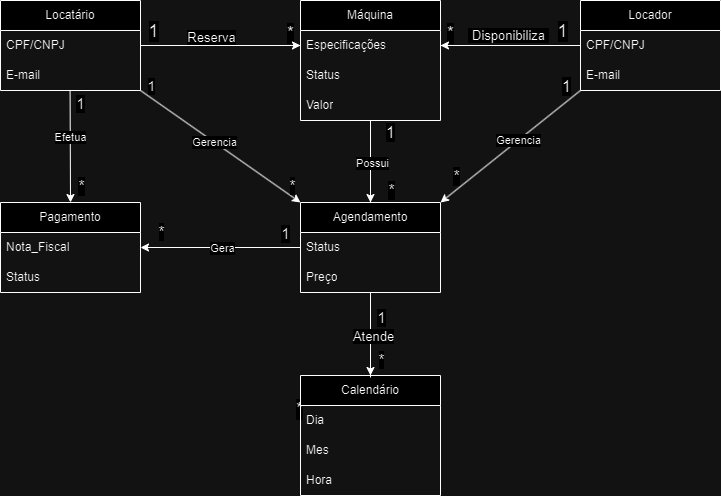

The diagram above was exported from draw.io. Its source (the exported page's mxGraphModel, read from the mxfile embedded in the PNG):
<mxGraphModel dx="934" dy="973" grid="1" gridSize="10" guides="1" tooltips="1" connect="1" arrows="1" fold="1" page="1" pageScale="1" pageWidth="827" pageHeight="1169" math="0" shadow="0">
  <root>
    <mxCell id="0" />
    <mxCell id="1" parent="0" />
    <mxCell id="u8Nk1GrVamjLBrWx-SGE-5" value="Locatário" style="swimlane;fontStyle=0;childLayout=stackLayout;horizontal=1;startSize=30;horizontalStack=0;resizeParent=1;resizeParentMax=0;resizeLast=0;collapsible=1;marginBottom=0;whiteSpace=wrap;html=1;" parent="1" vertex="1">
      <mxGeometry x="60" y="200" width="140" height="90" as="geometry" />
    </mxCell>
    <mxCell id="u8Nk1GrVamjLBrWx-SGE-6" value="CPF/CNPJ" style="text;strokeColor=none;fillColor=none;align=left;verticalAlign=middle;spacingLeft=4;spacingRight=4;overflow=hidden;points=[[0,0.5],[1,0.5]];portConstraint=eastwest;rotatable=0;whiteSpace=wrap;html=1;" parent="u8Nk1GrVamjLBrWx-SGE-5" vertex="1">
      <mxGeometry y="30" width="140" height="30" as="geometry" />
    </mxCell>
    <mxCell id="u8Nk1GrVamjLBrWx-SGE-7" value="E-mail" style="text;strokeColor=none;fillColor=none;align=left;verticalAlign=middle;spacingLeft=4;spacingRight=4;overflow=hidden;points=[[0,0.5],[1,0.5]];portConstraint=eastwest;rotatable=0;whiteSpace=wrap;html=1;" parent="u8Nk1GrVamjLBrWx-SGE-5" vertex="1">
      <mxGeometry y="60" width="140" height="30" as="geometry" />
    </mxCell>
    <mxCell id="u8Nk1GrVamjLBrWx-SGE-9" value="Locador" style="swimlane;fontStyle=0;childLayout=stackLayout;horizontal=1;startSize=30;horizontalStack=0;resizeParent=1;resizeParentMax=0;resizeLast=0;collapsible=1;marginBottom=0;whiteSpace=wrap;html=1;" parent="1" vertex="1">
      <mxGeometry x="640" y="200" width="140" height="90" as="geometry" />
    </mxCell>
    <mxCell id="u8Nk1GrVamjLBrWx-SGE-10" value="CPF/CNPJ" style="text;strokeColor=none;fillColor=none;align=left;verticalAlign=middle;spacingLeft=4;spacingRight=4;overflow=hidden;points=[[0,0.5],[1,0.5]];portConstraint=eastwest;rotatable=0;whiteSpace=wrap;html=1;" parent="u8Nk1GrVamjLBrWx-SGE-9" vertex="1">
      <mxGeometry y="30" width="140" height="30" as="geometry" />
    </mxCell>
    <mxCell id="u8Nk1GrVamjLBrWx-SGE-11" value="E-mail" style="text;strokeColor=none;fillColor=none;align=left;verticalAlign=middle;spacingLeft=4;spacingRight=4;overflow=hidden;points=[[0,0.5],[1,0.5]];portConstraint=eastwest;rotatable=0;whiteSpace=wrap;html=1;" parent="u8Nk1GrVamjLBrWx-SGE-9" vertex="1">
      <mxGeometry y="60" width="140" height="30" as="geometry" />
    </mxCell>
    <mxCell id="u8Nk1GrVamjLBrWx-SGE-27" value="" style="endArrow=none;html=1;rounded=0;exitX=1;exitY=0.5;exitDx=0;exitDy=0;entryX=0;entryY=0.5;entryDx=0;entryDy=0;" parent="1" source="u8Nk1GrVamjLBrWx-SGE-6" target="u8Nk1GrVamjLBrWx-SGE-58" edge="1">
      <mxGeometry width="50" height="50" relative="1" as="geometry">
        <mxPoint x="290" y="500" as="sourcePoint" />
        <mxPoint x="250" y="275" as="targetPoint" />
      </mxGeometry>
    </mxCell>
    <mxCell id="u8Nk1GrVamjLBrWx-SGE-46" value="1" style="edgeLabel;html=1;align=center;verticalAlign=middle;resizable=0;points=[];fontSize=18;" parent="u8Nk1GrVamjLBrWx-SGE-27" vertex="1" connectable="0">
      <mxGeometry x="-0.5429" y="1" relative="1" as="geometry">
        <mxPoint x="-24" y="-14" as="offset" />
      </mxGeometry>
    </mxCell>
    <mxCell id="u8Nk1GrVamjLBrWx-SGE-54" value="Reserva" style="edgeLabel;html=1;align=center;verticalAlign=middle;resizable=0;points=[];fontSize=13;" parent="u8Nk1GrVamjLBrWx-SGE-27" vertex="1" connectable="0">
      <mxGeometry x="-0.0519" relative="1" as="geometry">
        <mxPoint x="-5" y="-9" as="offset" />
      </mxGeometry>
    </mxCell>
    <mxCell id="dg8OuovaHCVJ2pLsqGc--9" value="*" style="edgeLabel;html=1;align=center;verticalAlign=middle;resizable=0;points=[];fontSize=18;" vertex="1" connectable="0" parent="u8Nk1GrVamjLBrWx-SGE-27">
      <mxGeometry x="0.8233" relative="1" as="geometry">
        <mxPoint x="4" y="-13" as="offset" />
      </mxGeometry>
    </mxCell>
    <mxCell id="u8Nk1GrVamjLBrWx-SGE-28" value="" style="endArrow=none;html=1;rounded=0;exitX=1;exitY=0.5;exitDx=0;exitDy=0;entryX=0;entryY=0.5;entryDx=0;entryDy=0;" parent="1" source="u8Nk1GrVamjLBrWx-SGE-58" target="u8Nk1GrVamjLBrWx-SGE-10" edge="1">
      <mxGeometry width="50" height="50" relative="1" as="geometry">
        <mxPoint x="580" y="275" as="sourcePoint" />
        <mxPoint x="560" y="330" as="targetPoint" />
      </mxGeometry>
    </mxCell>
    <mxCell id="u8Nk1GrVamjLBrWx-SGE-40" value="&amp;nbsp;Disponibiliza&amp;nbsp;" style="edgeLabel;html=1;align=center;verticalAlign=middle;resizable=0;points=[];fontSize=13;" parent="u8Nk1GrVamjLBrWx-SGE-28" vertex="1" connectable="0">
      <mxGeometry x="0.0333" y="-1" relative="1" as="geometry">
        <mxPoint x="-4" y="-12" as="offset" />
      </mxGeometry>
    </mxCell>
    <mxCell id="u8Nk1GrVamjLBrWx-SGE-47" value="1" style="edgeLabel;html=1;align=center;verticalAlign=middle;resizable=0;points=[];fontSize=18;" parent="u8Nk1GrVamjLBrWx-SGE-28" vertex="1" connectable="0">
      <mxGeometry x="0.56" y="-2" relative="1" as="geometry">
        <mxPoint x="12" y="-17" as="offset" />
      </mxGeometry>
    </mxCell>
    <mxCell id="u8Nk1GrVamjLBrWx-SGE-48" value="*" style="edgeLabel;html=1;align=center;verticalAlign=middle;resizable=0;points=[];fontSize=18;" parent="u8Nk1GrVamjLBrWx-SGE-28" vertex="1" connectable="0">
      <mxGeometry x="-0.26" y="-3" relative="1" as="geometry">
        <mxPoint x="-42" y="-16" as="offset" />
      </mxGeometry>
    </mxCell>
    <mxCell id="u8Nk1GrVamjLBrWx-SGE-30" value="Pagamento" style="swimlane;fontStyle=0;childLayout=stackLayout;horizontal=1;startSize=30;horizontalStack=0;resizeParent=1;resizeParentMax=0;resizeLast=0;collapsible=1;marginBottom=0;whiteSpace=wrap;html=1;" parent="1" vertex="1">
      <mxGeometry x="60" y="402" width="140" height="90" as="geometry" />
    </mxCell>
    <mxCell id="u8Nk1GrVamjLBrWx-SGE-32" value="Nota_Fiscal" style="text;strokeColor=none;fillColor=none;align=left;verticalAlign=middle;spacingLeft=4;spacingRight=4;overflow=hidden;points=[[0,0.5],[1,0.5]];portConstraint=eastwest;rotatable=0;whiteSpace=wrap;html=1;" parent="u8Nk1GrVamjLBrWx-SGE-30" vertex="1">
      <mxGeometry y="30" width="140" height="30" as="geometry" />
    </mxCell>
    <mxCell id="u8Nk1GrVamjLBrWx-SGE-33" value="Status" style="text;strokeColor=none;fillColor=none;align=left;verticalAlign=middle;spacingLeft=4;spacingRight=4;overflow=hidden;points=[[0,0.5],[1,0.5]];portConstraint=eastwest;rotatable=0;whiteSpace=wrap;html=1;" parent="u8Nk1GrVamjLBrWx-SGE-30" vertex="1">
      <mxGeometry y="60" width="140" height="30" as="geometry" />
    </mxCell>
    <mxCell id="dg8OuovaHCVJ2pLsqGc--19" style="edgeStyle=orthogonalEdgeStyle;rounded=0;orthogonalLoop=1;jettySize=auto;html=1;exitX=0.5;exitY=1;exitDx=0;exitDy=0;entryX=0.5;entryY=0;entryDx=0;entryDy=0;" edge="1" parent="1" source="u8Nk1GrVamjLBrWx-SGE-57" target="u8Nk1GrVamjLBrWx-SGE-77">
      <mxGeometry relative="1" as="geometry" />
    </mxCell>
    <mxCell id="u8Nk1GrVamjLBrWx-SGE-57" value="Máquina" style="swimlane;fontStyle=0;childLayout=stackLayout;horizontal=1;startSize=30;horizontalStack=0;resizeParent=1;resizeParentMax=0;resizeLast=0;collapsible=1;marginBottom=0;whiteSpace=wrap;html=1;" parent="1" vertex="1">
      <mxGeometry x="360" y="200" width="140" height="120" as="geometry" />
    </mxCell>
    <mxCell id="u8Nk1GrVamjLBrWx-SGE-58" value="Especificações" style="text;strokeColor=none;fillColor=none;align=left;verticalAlign=middle;spacingLeft=4;spacingRight=4;overflow=hidden;points=[[0,0.5],[1,0.5]];portConstraint=eastwest;rotatable=0;whiteSpace=wrap;html=1;" parent="u8Nk1GrVamjLBrWx-SGE-57" vertex="1">
      <mxGeometry y="30" width="140" height="30" as="geometry" />
    </mxCell>
    <mxCell id="u8Nk1GrVamjLBrWx-SGE-59" value="Status" style="text;strokeColor=none;fillColor=none;align=left;verticalAlign=middle;spacingLeft=4;spacingRight=4;overflow=hidden;points=[[0,0.5],[1,0.5]];portConstraint=eastwest;rotatable=0;whiteSpace=wrap;html=1;" parent="u8Nk1GrVamjLBrWx-SGE-57" vertex="1">
      <mxGeometry y="60" width="140" height="30" as="geometry" />
    </mxCell>
    <mxCell id="dg8OuovaHCVJ2pLsqGc--11" value="Valor" style="text;strokeColor=none;fillColor=none;align=left;verticalAlign=middle;spacingLeft=4;spacingRight=4;overflow=hidden;points=[[0,0.5],[1,0.5]];portConstraint=eastwest;rotatable=0;whiteSpace=wrap;html=1;" vertex="1" parent="u8Nk1GrVamjLBrWx-SGE-57">
      <mxGeometry y="90" width="140" height="30" as="geometry" />
    </mxCell>
    <mxCell id="u8Nk1GrVamjLBrWx-SGE-77" value="Agendamento" style="swimlane;fontStyle=0;childLayout=stackLayout;horizontal=1;startSize=30;horizontalStack=0;resizeParent=1;resizeParentMax=0;resizeLast=0;collapsible=1;marginBottom=0;whiteSpace=wrap;html=1;" parent="1" vertex="1">
      <mxGeometry x="360" y="402" width="140" height="90" as="geometry" />
    </mxCell>
    <mxCell id="u8Nk1GrVamjLBrWx-SGE-78" value="Status" style="text;strokeColor=none;fillColor=none;align=left;verticalAlign=middle;spacingLeft=4;spacingRight=4;overflow=hidden;points=[[0,0.5],[1,0.5]];portConstraint=eastwest;rotatable=0;whiteSpace=wrap;html=1;" parent="u8Nk1GrVamjLBrWx-SGE-77" vertex="1">
      <mxGeometry y="30" width="140" height="30" as="geometry" />
    </mxCell>
    <mxCell id="dg8OuovaHCVJ2pLsqGc--38" value="Preço" style="text;strokeColor=none;fillColor=none;align=left;verticalAlign=middle;spacingLeft=4;spacingRight=4;overflow=hidden;points=[[0,0.5],[1,0.5]];portConstraint=eastwest;rotatable=0;whiteSpace=wrap;html=1;" vertex="1" parent="u8Nk1GrVamjLBrWx-SGE-77">
      <mxGeometry y="60" width="140" height="30" as="geometry" />
    </mxCell>
    <mxCell id="u8Nk1GrVamjLBrWx-SGE-82" value="" style="endArrow=none;html=1;rounded=0;exitX=0.5;exitY=0;exitDx=0;exitDy=0;" parent="1" source="u8Nk1GrVamjLBrWx-SGE-77" edge="1">
      <mxGeometry width="50" height="50" relative="1" as="geometry">
        <mxPoint x="440" y="340" as="sourcePoint" />
        <mxPoint x="430" y="340" as="targetPoint" />
      </mxGeometry>
    </mxCell>
    <mxCell id="u8Nk1GrVamjLBrWx-SGE-84" value="1" style="edgeLabel;html=1;align=center;verticalAlign=middle;resizable=0;points=[];fontSize=16;" parent="u8Nk1GrVamjLBrWx-SGE-82" vertex="1" connectable="0">
      <mxGeometry x="0.7314" relative="1" as="geometry">
        <mxPoint x="19" y="-16" as="offset" />
      </mxGeometry>
    </mxCell>
    <mxCell id="u8Nk1GrVamjLBrWx-SGE-85" value="*" style="edgeLabel;html=1;align=center;verticalAlign=middle;resizable=0;points=[];fontSize=16;" parent="u8Nk1GrVamjLBrWx-SGE-82" vertex="1" connectable="0">
      <mxGeometry x="-0.5714" y="-2" relative="1" as="geometry">
        <mxPoint x="18" as="offset" />
      </mxGeometry>
    </mxCell>
    <mxCell id="dg8OuovaHCVJ2pLsqGc--20" value="Possui" style="edgeLabel;html=1;align=center;verticalAlign=middle;resizable=0;points=[];" vertex="1" connectable="0" parent="u8Nk1GrVamjLBrWx-SGE-82">
      <mxGeometry x="0.2836" y="-1" relative="1" as="geometry">
        <mxPoint as="offset" />
      </mxGeometry>
    </mxCell>
    <mxCell id="dg8OuovaHCVJ2pLsqGc--1" value="*" style="edgeLabel;html=1;align=center;verticalAlign=middle;resizable=0;points=[];fontSize=18;" vertex="1" connectable="0" parent="1">
      <mxGeometry x="357.91586977627685" y="608.5140344460533" as="geometry" />
    </mxCell>
    <mxCell id="dg8OuovaHCVJ2pLsqGc--3" value="Calendário" style="swimlane;fontStyle=0;childLayout=stackLayout;horizontal=1;startSize=30;horizontalStack=0;resizeParent=1;resizeParentMax=0;resizeLast=0;collapsible=1;marginBottom=0;whiteSpace=wrap;html=1;" vertex="1" parent="1">
      <mxGeometry x="360" y="575" width="140" height="120" as="geometry" />
    </mxCell>
    <mxCell id="dg8OuovaHCVJ2pLsqGc--4" value="Dia" style="text;strokeColor=none;fillColor=none;align=left;verticalAlign=middle;spacingLeft=4;spacingRight=4;overflow=hidden;points=[[0,0.5],[1,0.5]];portConstraint=eastwest;rotatable=0;whiteSpace=wrap;html=1;" vertex="1" parent="dg8OuovaHCVJ2pLsqGc--3">
      <mxGeometry y="30" width="140" height="30" as="geometry" />
    </mxCell>
    <mxCell id="dg8OuovaHCVJ2pLsqGc--5" value="Mes" style="text;strokeColor=none;fillColor=none;align=left;verticalAlign=middle;spacingLeft=4;spacingRight=4;overflow=hidden;points=[[0,0.5],[1,0.5]];portConstraint=eastwest;rotatable=0;whiteSpace=wrap;html=1;" vertex="1" parent="dg8OuovaHCVJ2pLsqGc--3">
      <mxGeometry y="60" width="140" height="30" as="geometry" />
    </mxCell>
    <mxCell id="dg8OuovaHCVJ2pLsqGc--6" value="Hora" style="text;strokeColor=none;fillColor=none;align=left;verticalAlign=middle;spacingLeft=4;spacingRight=4;overflow=hidden;points=[[0,0.5],[1,0.5]];portConstraint=eastwest;rotatable=0;whiteSpace=wrap;html=1;" vertex="1" parent="dg8OuovaHCVJ2pLsqGc--3">
      <mxGeometry y="90" width="140" height="30" as="geometry" />
    </mxCell>
    <mxCell id="dg8OuovaHCVJ2pLsqGc--7" value="" style="endArrow=none;html=1;rounded=0;exitX=0.5;exitY=0;exitDx=0;exitDy=0;" edge="1" parent="1">
      <mxGeometry width="50" height="50" relative="1" as="geometry">
        <mxPoint x="430" y="577" as="sourcePoint" />
        <mxPoint x="430" y="492" as="targetPoint" />
      </mxGeometry>
    </mxCell>
    <mxCell id="dg8OuovaHCVJ2pLsqGc--12" value="Atende" style="edgeLabel;html=1;align=center;verticalAlign=middle;resizable=0;points=[];fontSize=13;" vertex="1" connectable="0" parent="dg8OuovaHCVJ2pLsqGc--7">
      <mxGeometry x="-0.0213" y="-2" relative="1" as="geometry">
        <mxPoint as="offset" />
      </mxGeometry>
    </mxCell>
    <mxCell id="dg8OuovaHCVJ2pLsqGc--21" value="1" style="edgeLabel;html=1;align=center;verticalAlign=middle;resizable=0;points=[];fontSize=15;" vertex="1" connectable="0" parent="dg8OuovaHCVJ2pLsqGc--7">
      <mxGeometry x="0.757" y="1" relative="1" as="geometry">
        <mxPoint x="11" y="14" as="offset" />
      </mxGeometry>
    </mxCell>
    <mxCell id="dg8OuovaHCVJ2pLsqGc--14" style="edgeStyle=orthogonalEdgeStyle;rounded=0;orthogonalLoop=1;jettySize=auto;html=1;exitX=0;exitY=0.5;exitDx=0;exitDy=0;entryX=1;entryY=0.5;entryDx=0;entryDy=0;" edge="1" parent="1" source="u8Nk1GrVamjLBrWx-SGE-78" target="u8Nk1GrVamjLBrWx-SGE-32">
      <mxGeometry relative="1" as="geometry" />
    </mxCell>
    <mxCell id="dg8OuovaHCVJ2pLsqGc--24" value="Gera" style="edgeLabel;html=1;align=center;verticalAlign=middle;resizable=0;points=[];" vertex="1" connectable="0" parent="dg8OuovaHCVJ2pLsqGc--14">
      <mxGeometry x="-0.0129" y="3" relative="1" as="geometry">
        <mxPoint y="-3" as="offset" />
      </mxGeometry>
    </mxCell>
    <mxCell id="dg8OuovaHCVJ2pLsqGc--27" value="*" style="edgeLabel;html=1;align=center;verticalAlign=middle;resizable=0;points=[];fontSize=15;" vertex="1" connectable="0" parent="dg8OuovaHCVJ2pLsqGc--14">
      <mxGeometry x="0.7543" y="-1" relative="1" as="geometry">
        <mxPoint y="-16" as="offset" />
      </mxGeometry>
    </mxCell>
    <mxCell id="dg8OuovaHCVJ2pLsqGc--29" value="1" style="edgeLabel;html=1;align=center;verticalAlign=middle;resizable=0;points=[];fontSize=15;" vertex="1" connectable="0" parent="dg8OuovaHCVJ2pLsqGc--14">
      <mxGeometry x="-0.8147" y="-2" relative="1" as="geometry">
        <mxPoint y="-13" as="offset" />
      </mxGeometry>
    </mxCell>
    <mxCell id="dg8OuovaHCVJ2pLsqGc--15" value="" style="endArrow=classic;html=1;rounded=0;exitX=0.497;exitY=0.993;exitDx=0;exitDy=0;exitPerimeter=0;entryX=0.5;entryY=0;entryDx=0;entryDy=0;" edge="1" parent="1" source="u8Nk1GrVamjLBrWx-SGE-7" target="u8Nk1GrVamjLBrWx-SGE-30">
      <mxGeometry width="50" height="50" relative="1" as="geometry">
        <mxPoint x="105" y="380" as="sourcePoint" />
        <mxPoint x="155" y="330" as="targetPoint" />
      </mxGeometry>
    </mxCell>
    <mxCell id="dg8OuovaHCVJ2pLsqGc--23" value="Efetua" style="edgeLabel;html=1;align=center;verticalAlign=middle;resizable=0;points=[];" vertex="1" connectable="0" parent="dg8OuovaHCVJ2pLsqGc--15">
      <mxGeometry x="-0.1641" relative="1" as="geometry">
        <mxPoint as="offset" />
      </mxGeometry>
    </mxCell>
    <mxCell id="dg8OuovaHCVJ2pLsqGc--25" value="1" style="edgeLabel;html=1;align=center;verticalAlign=middle;resizable=0;points=[];fontSize=15;" vertex="1" connectable="0" parent="dg8OuovaHCVJ2pLsqGc--15">
      <mxGeometry x="-0.7663" y="1" relative="1" as="geometry">
        <mxPoint x="9" as="offset" />
      </mxGeometry>
    </mxCell>
    <mxCell id="dg8OuovaHCVJ2pLsqGc--26" value="*" style="edgeLabel;html=1;align=center;verticalAlign=middle;resizable=0;points=[];fontSize=16;" vertex="1" connectable="0" parent="dg8OuovaHCVJ2pLsqGc--15">
      <mxGeometry x="0.7088" y="1" relative="1" as="geometry">
        <mxPoint x="9" as="offset" />
      </mxGeometry>
    </mxCell>
    <mxCell id="dg8OuovaHCVJ2pLsqGc--16" style="edgeStyle=orthogonalEdgeStyle;rounded=0;orthogonalLoop=1;jettySize=auto;html=1;exitX=1;exitY=0.5;exitDx=0;exitDy=0;entryX=0;entryY=0.5;entryDx=0;entryDy=0;" edge="1" parent="1" source="u8Nk1GrVamjLBrWx-SGE-6" target="u8Nk1GrVamjLBrWx-SGE-58">
      <mxGeometry relative="1" as="geometry" />
    </mxCell>
    <mxCell id="dg8OuovaHCVJ2pLsqGc--17" style="edgeStyle=orthogonalEdgeStyle;rounded=0;orthogonalLoop=1;jettySize=auto;html=1;exitX=0;exitY=0.5;exitDx=0;exitDy=0;entryX=1;entryY=0.5;entryDx=0;entryDy=0;" edge="1" parent="1" source="u8Nk1GrVamjLBrWx-SGE-10" target="u8Nk1GrVamjLBrWx-SGE-58">
      <mxGeometry relative="1" as="geometry" />
    </mxCell>
    <mxCell id="dg8OuovaHCVJ2pLsqGc--18" value="" style="endArrow=classic;html=1;rounded=0;entryX=0.5;entryY=0;entryDx=0;entryDy=0;" edge="1" parent="1" target="dg8OuovaHCVJ2pLsqGc--3">
      <mxGeometry width="50" height="50" relative="1" as="geometry">
        <mxPoint x="430" y="553" as="sourcePoint" />
        <mxPoint x="357.92" y="525" as="targetPoint" />
      </mxGeometry>
    </mxCell>
    <mxCell id="dg8OuovaHCVJ2pLsqGc--22" value="*" style="edgeLabel;html=1;align=center;verticalAlign=middle;resizable=0;points=[];fontSize=15;" vertex="1" connectable="0" parent="dg8OuovaHCVJ2pLsqGc--18">
      <mxGeometry x="-0.3074" relative="1" as="geometry">
        <mxPoint x="10" y="-2" as="offset" />
      </mxGeometry>
    </mxCell>
    <mxCell id="dg8OuovaHCVJ2pLsqGc--30" value="" style="endArrow=classic;html=1;rounded=0;entryX=0;entryY=0;entryDx=0;entryDy=0;" edge="1" parent="1" target="u8Nk1GrVamjLBrWx-SGE-77">
      <mxGeometry width="50" height="50" relative="1" as="geometry">
        <mxPoint x="200" y="290" as="sourcePoint" />
        <mxPoint x="290" y="320" as="targetPoint" />
      </mxGeometry>
    </mxCell>
    <mxCell id="dg8OuovaHCVJ2pLsqGc--32" value="1" style="edgeLabel;html=1;align=center;verticalAlign=middle;resizable=0;points=[];fontSize=14;" vertex="1" connectable="0" parent="dg8OuovaHCVJ2pLsqGc--30">
      <mxGeometry x="-0.9132" y="-1" relative="1" as="geometry">
        <mxPoint x="4" y="-10" as="offset" />
      </mxGeometry>
    </mxCell>
    <mxCell id="dg8OuovaHCVJ2pLsqGc--33" value="*" style="edgeLabel;html=1;align=center;verticalAlign=middle;resizable=0;points=[];fontSize=15;" vertex="1" connectable="0" parent="dg8OuovaHCVJ2pLsqGc--30">
      <mxGeometry x="0.8636" relative="1" as="geometry">
        <mxPoint x="2" y="-10" as="offset" />
      </mxGeometry>
    </mxCell>
    <mxCell id="dg8OuovaHCVJ2pLsqGc--34" value="Gerencia" style="edgeLabel;html=1;align=center;verticalAlign=middle;resizable=0;points=[];" vertex="1" connectable="0" parent="dg8OuovaHCVJ2pLsqGc--30">
      <mxGeometry x="-0.0807" relative="1" as="geometry">
        <mxPoint as="offset" />
      </mxGeometry>
    </mxCell>
    <mxCell id="dg8OuovaHCVJ2pLsqGc--31" value="" style="endArrow=classic;html=1;rounded=0;exitX=0.001;exitY=0.995;exitDx=0;exitDy=0;exitPerimeter=0;entryX=1;entryY=0;entryDx=0;entryDy=0;" edge="1" parent="1" source="u8Nk1GrVamjLBrWx-SGE-11" target="u8Nk1GrVamjLBrWx-SGE-77">
      <mxGeometry width="50" height="50" relative="1" as="geometry">
        <mxPoint x="550" y="402" as="sourcePoint" />
        <mxPoint x="600" y="352" as="targetPoint" />
      </mxGeometry>
    </mxCell>
    <mxCell id="dg8OuovaHCVJ2pLsqGc--35" value="Gerencia" style="edgeLabel;html=1;align=center;verticalAlign=middle;resizable=0;points=[];" vertex="1" connectable="0" parent="dg8OuovaHCVJ2pLsqGc--31">
      <mxGeometry x="-0.1132" y="-1" relative="1" as="geometry">
        <mxPoint as="offset" />
      </mxGeometry>
    </mxCell>
    <mxCell id="dg8OuovaHCVJ2pLsqGc--36" value="1" style="edgeLabel;html=1;align=center;verticalAlign=middle;resizable=0;points=[];fontSize=16;" vertex="1" connectable="0" parent="dg8OuovaHCVJ2pLsqGc--31">
      <mxGeometry x="-0.8093" y="1" relative="1" as="geometry">
        <mxPoint x="-2" y="-16" as="offset" />
      </mxGeometry>
    </mxCell>
    <mxCell id="dg8OuovaHCVJ2pLsqGc--37" value="*" style="edgeLabel;html=1;align=center;verticalAlign=middle;resizable=0;points=[];fontSize=16;" vertex="1" connectable="0" parent="dg8OuovaHCVJ2pLsqGc--31">
      <mxGeometry x="0.6921" y="2" relative="1" as="geometry">
        <mxPoint x="-7" y="-11" as="offset" />
      </mxGeometry>
    </mxCell>
  </root>
</mxGraphModel>